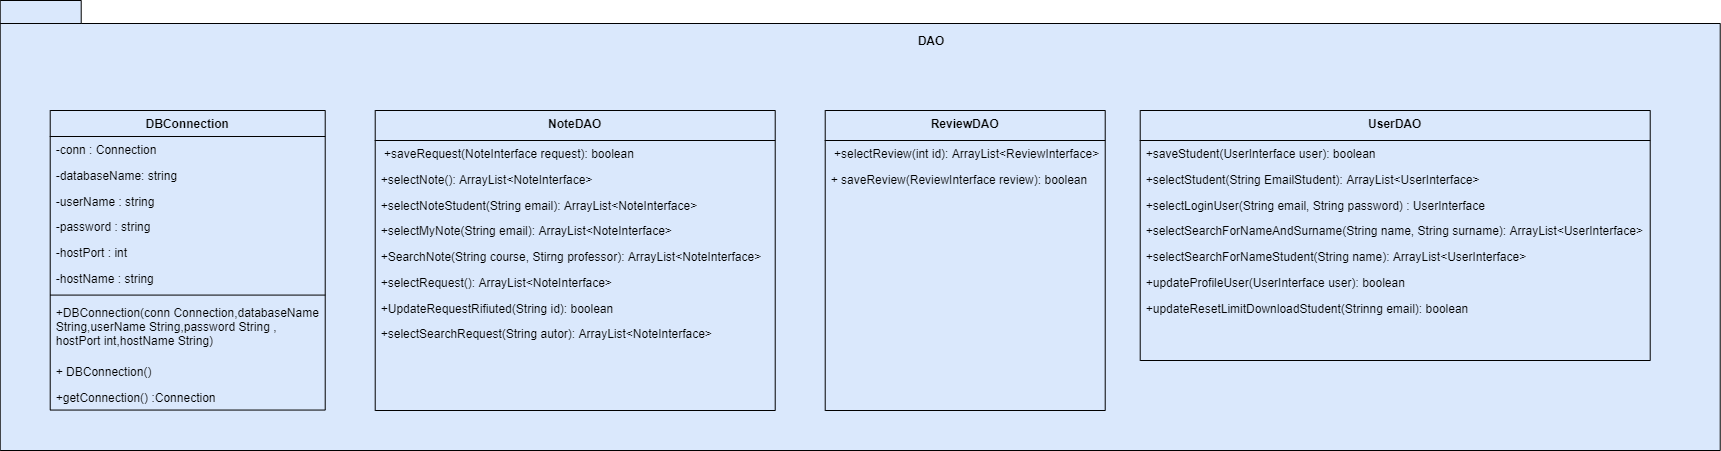

The diagram above was exported from draw.io. Its source (the exported page's mxGraphModel, read from the mxfile embedded in the PNG):
<mxGraphModel dx="-2914" dy="-2537" grid="1" gridSize="10" guides="1" tooltips="1" connect="1" arrows="1" fold="1" page="1" pageScale="1" pageWidth="827" pageHeight="1169" math="0" shadow="0">
  <root>
    <mxCell id="0" />
    <mxCell id="1" parent="0" />
    <mxCell id="Zd4kSpsZkL1GIrhIs9CD-53" value="" style="shape=folder;fontStyle=1;spacingTop=10;tabWidth=81;tabHeight=23;tabPosition=left;html=1;fillColor=#dae8fc;strokeColor=#000000;" parent="1" vertex="1">
      <mxGeometry x="4961.71" y="3520" width="1720" height="450" as="geometry" />
    </mxCell>
    <mxCell id="Zd4kSpsZkL1GIrhIs9CD-54" value="DBConnection" style="swimlane;fontStyle=1;align=center;verticalAlign=top;childLayout=stackLayout;horizontal=1;startSize=26;horizontalStack=0;resizeParent=1;resizeParentMax=0;resizeLast=0;collapsible=1;marginBottom=0;fillColor=#dae8fc;strokeColor=#000000;" parent="1" vertex="1">
      <mxGeometry x="5011.71" y="3630" width="275" height="299.5466666666667" as="geometry" />
    </mxCell>
    <mxCell id="Zd4kSpsZkL1GIrhIs9CD-55" value="-conn : Connection" style="text;strokeColor=none;fillColor=none;align=left;verticalAlign=top;spacingLeft=4;spacingRight=4;overflow=hidden;rotatable=0;points=[[0,0.5],[1,0.5]];portConstraint=eastwest;" parent="Zd4kSpsZkL1GIrhIs9CD-54" vertex="1">
      <mxGeometry y="26" width="275" height="25.768888888888892" as="geometry" />
    </mxCell>
    <mxCell id="Zd4kSpsZkL1GIrhIs9CD-56" value="-databaseName: string" style="text;strokeColor=none;fillColor=none;align=left;verticalAlign=top;spacingLeft=4;spacingRight=4;overflow=hidden;rotatable=0;points=[[0,0.5],[1,0.5]];portConstraint=eastwest;" parent="Zd4kSpsZkL1GIrhIs9CD-54" vertex="1">
      <mxGeometry y="51.768888888888895" width="275" height="25.768888888888892" as="geometry" />
    </mxCell>
    <mxCell id="Zd4kSpsZkL1GIrhIs9CD-57" value="-userName : string&#10;&#10;" style="text;strokeColor=none;fillColor=none;align=left;verticalAlign=top;spacingLeft=4;spacingRight=4;overflow=hidden;rotatable=0;points=[[0,0.5],[1,0.5]];portConstraint=eastwest;" parent="Zd4kSpsZkL1GIrhIs9CD-54" vertex="1">
      <mxGeometry y="77.53777777777779" width="275" height="25.768888888888892" as="geometry" />
    </mxCell>
    <mxCell id="Zd4kSpsZkL1GIrhIs9CD-58" value="-password : string" style="text;strokeColor=none;fillColor=none;align=left;verticalAlign=top;spacingLeft=4;spacingRight=4;overflow=hidden;rotatable=0;points=[[0,0.5],[1,0.5]];portConstraint=eastwest;" parent="Zd4kSpsZkL1GIrhIs9CD-54" vertex="1">
      <mxGeometry y="103.30666666666669" width="275" height="25.768888888888892" as="geometry" />
    </mxCell>
    <mxCell id="Zd4kSpsZkL1GIrhIs9CD-59" value="-hostPort : int" style="text;strokeColor=none;fillColor=none;align=left;verticalAlign=top;spacingLeft=4;spacingRight=4;overflow=hidden;rotatable=0;points=[[0,0.5],[1,0.5]];portConstraint=eastwest;" parent="Zd4kSpsZkL1GIrhIs9CD-54" vertex="1">
      <mxGeometry y="129.07555555555558" width="275" height="25.768888888888892" as="geometry" />
    </mxCell>
    <mxCell id="Zd4kSpsZkL1GIrhIs9CD-60" value="-hostName : string" style="text;strokeColor=none;fillColor=none;align=left;verticalAlign=top;spacingLeft=4;spacingRight=4;overflow=hidden;rotatable=0;points=[[0,0.5],[1,0.5]];portConstraint=eastwest;" parent="Zd4kSpsZkL1GIrhIs9CD-54" vertex="1">
      <mxGeometry y="154.84444444444446" width="275" height="25.768888888888892" as="geometry" />
    </mxCell>
    <mxCell id="Zd4kSpsZkL1GIrhIs9CD-61" value="" style="line;strokeWidth=1;fillColor=none;align=left;verticalAlign=middle;spacingTop=-1;spacingLeft=3;spacingRight=3;rotatable=0;labelPosition=right;points=[];portConstraint=eastwest;" parent="Zd4kSpsZkL1GIrhIs9CD-54" vertex="1">
      <mxGeometry y="180.61333333333334" width="275" height="7.92888888888889" as="geometry" />
    </mxCell>
    <mxCell id="Zd4kSpsZkL1GIrhIs9CD-62" value="+DBConnection(conn Connection,databaseName&#10; String,userName String,password String ,&#10;hostPort int,hostName String)" style="text;strokeColor=none;fillColor=none;align=left;verticalAlign=top;spacingLeft=4;spacingRight=4;overflow=hidden;rotatable=0;points=[[0,0.5],[1,0.5]];portConstraint=eastwest;" parent="Zd4kSpsZkL1GIrhIs9CD-54" vertex="1">
      <mxGeometry y="188.54222222222222" width="275" height="59.466666666666676" as="geometry" />
    </mxCell>
    <mxCell id="Zd4kSpsZkL1GIrhIs9CD-63" value="+ DBConnection()" style="text;strokeColor=none;fillColor=none;align=left;verticalAlign=top;spacingLeft=4;spacingRight=4;overflow=hidden;rotatable=0;points=[[0,0.5],[1,0.5]];portConstraint=eastwest;" parent="Zd4kSpsZkL1GIrhIs9CD-54" vertex="1">
      <mxGeometry y="248.0088888888889" width="275" height="25.768888888888892" as="geometry" />
    </mxCell>
    <mxCell id="Zd4kSpsZkL1GIrhIs9CD-64" value="+getConnection() :Connection" style="text;strokeColor=none;fillColor=none;align=left;verticalAlign=top;spacingLeft=4;spacingRight=4;overflow=hidden;rotatable=0;points=[[0,0.5],[1,0.5]];portConstraint=eastwest;" parent="Zd4kSpsZkL1GIrhIs9CD-54" vertex="1">
      <mxGeometry y="273.77777777777777" width="275" height="25.768888888888892" as="geometry" />
    </mxCell>
    <mxCell id="Zd4kSpsZkL1GIrhIs9CD-65" value="NoteDAO" style="swimlane;fontStyle=1;align=center;verticalAlign=top;childLayout=stackLayout;horizontal=1;startSize=30;horizontalStack=0;resizeParent=1;resizeParentMax=0;resizeLast=0;collapsible=1;marginBottom=0;fontSize=12;strokeColor=#000000;fillColor=#dae8fc;" parent="1" vertex="1">
      <mxGeometry x="5336.71" y="3630" width="400" height="300.00222222222226" as="geometry">
        <mxRectangle x="860" y="-110" width="90" height="30" as="alternateBounds" />
      </mxGeometry>
    </mxCell>
    <mxCell id="Zd4kSpsZkL1GIrhIs9CD-66" value=" +saveRequest(NoteInterface request): boolean&#10;" style="text;strokeColor=none;fillColor=none;align=left;verticalAlign=top;spacingLeft=4;spacingRight=4;overflow=hidden;rotatable=0;points=[[0,0.5],[1,0.5]];portConstraint=eastwest;" parent="Zd4kSpsZkL1GIrhIs9CD-65" vertex="1">
      <mxGeometry y="30" width="400" height="25.768888888888892" as="geometry" />
    </mxCell>
    <mxCell id="Zd4kSpsZkL1GIrhIs9CD-67" value="+selectNote(): ArrayList&lt;NoteInterface&gt;" style="text;strokeColor=none;fillColor=none;align=left;verticalAlign=top;spacingLeft=4;spacingRight=4;overflow=hidden;rotatable=0;points=[[0,0.5],[1,0.5]];portConstraint=eastwest;" parent="Zd4kSpsZkL1GIrhIs9CD-65" vertex="1">
      <mxGeometry y="55.768888888888895" width="400" height="25.768888888888892" as="geometry" />
    </mxCell>
    <mxCell id="Zd4kSpsZkL1GIrhIs9CD-68" value="+selectNoteStudent(String email): ArrayList&lt;NoteInterface&gt;&#10;" style="text;strokeColor=none;fillColor=none;align=left;verticalAlign=top;spacingLeft=4;spacingRight=4;overflow=hidden;rotatable=0;points=[[0,0.5],[1,0.5]];portConstraint=eastwest;" parent="Zd4kSpsZkL1GIrhIs9CD-65" vertex="1">
      <mxGeometry y="81.53777777777779" width="400" height="25.768888888888892" as="geometry" />
    </mxCell>
    <mxCell id="Zd4kSpsZkL1GIrhIs9CD-69" value="+selectMyNote(String email): ArrayList&lt;NoteInterface&gt;" style="text;strokeColor=none;fillColor=none;align=left;verticalAlign=top;spacingLeft=4;spacingRight=4;overflow=hidden;rotatable=0;points=[[0,0.5],[1,0.5]];portConstraint=eastwest;" parent="Zd4kSpsZkL1GIrhIs9CD-65" vertex="1">
      <mxGeometry y="107.30666666666669" width="400" height="25.768888888888892" as="geometry" />
    </mxCell>
    <mxCell id="Zd4kSpsZkL1GIrhIs9CD-70" value="+SearchNote(String course, Stirng professor): ArrayList&lt;NoteInterface&gt;" style="text;strokeColor=none;fillColor=none;align=left;verticalAlign=top;spacingLeft=4;spacingRight=4;overflow=hidden;rotatable=0;points=[[0,0.5],[1,0.5]];portConstraint=eastwest;" parent="Zd4kSpsZkL1GIrhIs9CD-65" vertex="1">
      <mxGeometry y="133.07555555555558" width="400" height="25.768888888888892" as="geometry" />
    </mxCell>
    <mxCell id="Zd4kSpsZkL1GIrhIs9CD-71" value="+selectRequest(): ArrayList&lt;NoteInterface&gt;" style="text;strokeColor=none;fillColor=none;align=left;verticalAlign=top;spacingLeft=4;spacingRight=4;overflow=hidden;rotatable=0;points=[[0,0.5],[1,0.5]];portConstraint=eastwest;" parent="Zd4kSpsZkL1GIrhIs9CD-65" vertex="1">
      <mxGeometry y="158.84444444444446" width="400" height="25.768888888888892" as="geometry" />
    </mxCell>
    <mxCell id="Zd4kSpsZkL1GIrhIs9CD-72" value="+UpdateRequestRifiuted(String id): boolean " style="text;strokeColor=none;fillColor=none;align=left;verticalAlign=top;spacingLeft=4;spacingRight=4;overflow=hidden;rotatable=0;points=[[0,0.5],[1,0.5]];portConstraint=eastwest;" parent="Zd4kSpsZkL1GIrhIs9CD-65" vertex="1">
      <mxGeometry y="184.61333333333334" width="400" height="25.768888888888892" as="geometry" />
    </mxCell>
    <mxCell id="Zd4kSpsZkL1GIrhIs9CD-73" value="+selectSearchRequest(String autor): ArrayList&lt;NoteInterface&gt;" style="text;strokeColor=none;fillColor=none;align=left;verticalAlign=top;spacingLeft=4;spacingRight=4;overflow=hidden;rotatable=0;points=[[0,0.5],[1,0.5]];portConstraint=eastwest;" parent="Zd4kSpsZkL1GIrhIs9CD-65" vertex="1">
      <mxGeometry y="210.38222222222223" width="400" height="89.62" as="geometry" />
    </mxCell>
    <mxCell id="Zd4kSpsZkL1GIrhIs9CD-74" value="UserDAO" style="swimlane;fontStyle=1;align=center;verticalAlign=top;childLayout=stackLayout;horizontal=1;startSize=30;horizontalStack=0;resizeParent=1;resizeParentMax=0;resizeLast=0;collapsible=1;marginBottom=0;fontSize=12;strokeColor=#000000;fillColor=#dae8fc;" parent="1" vertex="1">
      <mxGeometry x="6101.71" y="3630" width="510" height="250.00333333333333" as="geometry" />
    </mxCell>
    <mxCell id="Zd4kSpsZkL1GIrhIs9CD-75" value="+saveStudent(UserInterface user): boolean" style="text;strokeColor=none;fillColor=none;align=left;verticalAlign=top;spacingLeft=4;spacingRight=4;overflow=hidden;rotatable=0;points=[[0,0.5],[1,0.5]];portConstraint=eastwest;" parent="Zd4kSpsZkL1GIrhIs9CD-74" vertex="1">
      <mxGeometry y="30" width="510" height="25.768888888888892" as="geometry" />
    </mxCell>
    <mxCell id="Zd4kSpsZkL1GIrhIs9CD-76" value="+selectStudent(String EmailStudent): ArrayList&lt;UserInterface&gt;" style="text;strokeColor=none;fillColor=none;align=left;verticalAlign=top;spacingLeft=4;spacingRight=4;overflow=hidden;rotatable=0;points=[[0,0.5],[1,0.5]];portConstraint=eastwest;" parent="Zd4kSpsZkL1GIrhIs9CD-74" vertex="1">
      <mxGeometry y="55.768888888888895" width="510" height="25.768888888888892" as="geometry" />
    </mxCell>
    <mxCell id="Zd4kSpsZkL1GIrhIs9CD-77" value="+selectLoginUser(String email, String password) : UserInterface" style="text;strokeColor=none;fillColor=none;align=left;verticalAlign=top;spacingLeft=4;spacingRight=4;overflow=hidden;rotatable=0;points=[[0,0.5],[1,0.5]];portConstraint=eastwest;" parent="Zd4kSpsZkL1GIrhIs9CD-74" vertex="1">
      <mxGeometry y="81.53777777777779" width="510" height="25.768888888888892" as="geometry" />
    </mxCell>
    <mxCell id="Zd4kSpsZkL1GIrhIs9CD-78" value="+selectSearchForNameAndSurname(String name, String surname): ArrayList&lt;UserInterface&gt;" style="text;strokeColor=none;fillColor=none;align=left;verticalAlign=top;spacingLeft=4;spacingRight=4;overflow=hidden;rotatable=0;points=[[0,0.5],[1,0.5]];portConstraint=eastwest;" parent="Zd4kSpsZkL1GIrhIs9CD-74" vertex="1">
      <mxGeometry y="107.30666666666669" width="510" height="25.768888888888892" as="geometry" />
    </mxCell>
    <mxCell id="Zd4kSpsZkL1GIrhIs9CD-79" value="+selectSearchForNameStudent(String name): ArrayList&lt;UserInterface&gt;" style="text;strokeColor=none;fillColor=none;align=left;verticalAlign=top;spacingLeft=4;spacingRight=4;overflow=hidden;rotatable=0;points=[[0,0.5],[1,0.5]];portConstraint=eastwest;" parent="Zd4kSpsZkL1GIrhIs9CD-74" vertex="1">
      <mxGeometry y="133.07555555555558" width="510" height="25.768888888888892" as="geometry" />
    </mxCell>
    <mxCell id="Zd4kSpsZkL1GIrhIs9CD-80" value="+updateProfileUser(UserInterface user): boolean" style="text;strokeColor=none;fillColor=none;align=left;verticalAlign=top;spacingLeft=4;spacingRight=4;overflow=hidden;rotatable=0;points=[[0,0.5],[1,0.5]];portConstraint=eastwest;" parent="Zd4kSpsZkL1GIrhIs9CD-74" vertex="1">
      <mxGeometry y="158.84444444444446" width="510" height="25.768888888888892" as="geometry" />
    </mxCell>
    <mxCell id="Zd4kSpsZkL1GIrhIs9CD-81" value="+updateResetLimitDownloadStudent(Strinng email): boolean" style="text;strokeColor=none;fillColor=none;align=left;verticalAlign=top;spacingLeft=4;spacingRight=4;overflow=hidden;rotatable=0;points=[[0,0.5],[1,0.5]];portConstraint=eastwest;" parent="Zd4kSpsZkL1GIrhIs9CD-74" vertex="1">
      <mxGeometry y="184.61333333333334" width="510" height="65.39" as="geometry" />
    </mxCell>
    <mxCell id="Zd4kSpsZkL1GIrhIs9CD-82" value="ReviewDAO" style="swimlane;fontStyle=1;align=center;verticalAlign=top;childLayout=stackLayout;horizontal=1;startSize=30;horizontalStack=0;resizeParent=1;resizeParentMax=0;resizeLast=0;collapsible=1;marginBottom=0;fontSize=12;strokeColor=#000000;fillColor=#dae8fc;" parent="1" vertex="1">
      <mxGeometry x="5786.71" y="3630" width="280" height="299.99888888888887" as="geometry">
        <mxRectangle x="860" y="-110" width="90" height="30" as="alternateBounds" />
      </mxGeometry>
    </mxCell>
    <mxCell id="Zd4kSpsZkL1GIrhIs9CD-83" value=" +selectReview(int id): ArrayList&lt;ReviewInterface&gt; &#10;" style="text;strokeColor=none;fillColor=none;align=left;verticalAlign=top;spacingLeft=4;spacingRight=4;overflow=hidden;rotatable=0;points=[[0,0.5],[1,0.5]];portConstraint=eastwest;" parent="Zd4kSpsZkL1GIrhIs9CD-82" vertex="1">
      <mxGeometry y="30" width="280" height="25.76888888888889" as="geometry" />
    </mxCell>
    <mxCell id="Zd4kSpsZkL1GIrhIs9CD-84" value="+ saveReview(ReviewInterface review): boolean" style="text;strokeColor=none;fillColor=none;align=left;verticalAlign=top;spacingLeft=4;spacingRight=4;overflow=hidden;rotatable=0;points=[[0,0.5],[1,0.5]];portConstraint=eastwest;" parent="Zd4kSpsZkL1GIrhIs9CD-82" vertex="1">
      <mxGeometry y="55.76888888888889" width="280" height="244.23" as="geometry" />
    </mxCell>
    <mxCell id="Zd4kSpsZkL1GIrhIs9CD-150" value="&lt;b&gt;DAO&lt;/b&gt;" style="text;html=1;strokeColor=none;fillColor=none;align=center;verticalAlign=middle;whiteSpace=wrap;rounded=0;shadow=0;comic=0;" parent="1" vertex="1">
      <mxGeometry x="5871.71" y="3550" width="40" height="20" as="geometry" />
    </mxCell>
  </root>
</mxGraphModel>